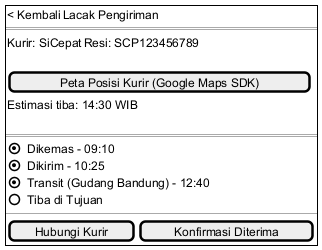

The diagram above was rendered by PlantUML. Its source (embedded in the PNG):
@startsalt
{+
{ < Kembali | Lacak Pengiriman | . }
== Pesanan ORD-1042 ==
{ Kurir: SiCepat | Resi: SCP123456789 }
{
.
   [ Peta Posisi Kurir (Google Maps SDK) ]
   Estimasi tiba: 14:30 WIB
.
}
== Status Pengiriman ==
{
(X) Dikemas - 09:10
(X) Dikirim - 10:25
(X) Transit (Gudang Bandung) - 12:40
( ) Tiba di Tujuan
}
--
{ [ Hubungi Kurir ] | [ Konfirmasi Diterima ] }
}
@endsalt